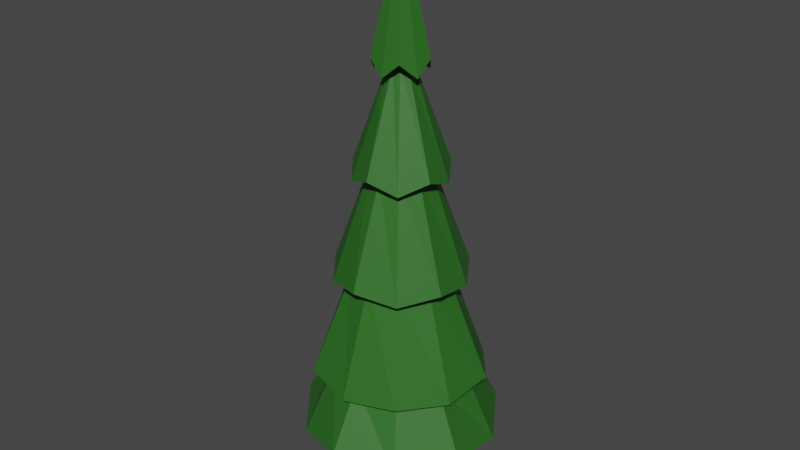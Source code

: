 # Source: tree1noncolor.blend  (saved by Blender 3.2.14; exported with 4.5.12 LTS)
import bpy
from mathutils import Matrix  # noqa: F401  (used for matrix-valued properties, if any)

bpy.ops.wm.read_factory_settings(use_empty=True)
scene = bpy.context.scene
scene.name = 'Scene'

# ---- collections
col_collection = bpy.data.collections.new('Collection'); scene.collection.children.link(col_collection)

# ---- materials (node trees are filled in below, after node groups)
mat_material_001 = bpy.data.materials.new('Material.001')
mat_material_001.use_transparent_shadow = False
mat_material_002 = bpy.data.materials.new('Material.002')
mat_material_002.use_transparent_shadow = False

# ---- material node trees
mat_material_001.use_nodes = True; mat_material_001.node_tree.nodes.clear()
_N = mat_material_001.node_tree.nodes; _L = mat_material_001.node_tree.links
n0 = _N.new('ShaderNodeBsdfPrincipled'); n0.name = 'Principled BSDF'; n0.location = (10, 300)
n0.distribution = 'GGX'
n0.subsurface_method = 'RANDOM_WALK_SKIN'
n0.inputs[3].default_value = 1.45
n0.inputs[27].default_value = (0.0, 0.0, 0.0, 1.0)
n0.inputs[28].default_value = 1.0
n1 = _N.new('ShaderNodeOutputMaterial'); n1.name = 'Material Output'; n1.location = (300, 300)
n2 = _N.new('ShaderNodeValToRGB'); n2.name = 'ColorRamp'; n2.location = (-380, 238)
while len(n2.color_ramp.elements) > 1: n2.color_ramp.elements.remove(n2.color_ramp.elements[-1])
n2.color_ramp.elements[0].position = 0.2864; n2.color_ramp.elements[0].color = (0.0, 0.0, 0.0, 1.0)
_e = n2.color_ramp.elements.new(1.0); _e.color = (0.08079, 0.4651, 0.05341, 1.0)
n2.inputs[0].default_value = 0.5045
_L.new(n0.outputs[0], n1.inputs[0])
_L.new(n2.outputs[0], n0.inputs[0])
n1.is_active_output = True
mat_material_002.use_nodes = True; mat_material_002.node_tree.nodes.clear()
_N = mat_material_002.node_tree.nodes; _L = mat_material_002.node_tree.links
n0 = _N.new('ShaderNodeBsdfPrincipled'); n0.name = 'Principled BSDF'; n0.location = (10, 300)
n0.distribution = 'GGX'
n0.subsurface_method = 'RANDOM_WALK_SKIN'
n0.inputs[0].default_value = (0.06778, 0.02208, 0.005869, 1.0)
n0.inputs[3].default_value = 1.45
n0.inputs[27].default_value = (0.0, 0.0, 0.0, 1.0)
n0.inputs[28].default_value = 1.0
n1 = _N.new('ShaderNodeOutputMaterial'); n1.name = 'Material Output'; n1.location = (300, 300)
_L.new(n0.outputs[0], n1.inputs[0])
n1.is_active_output = True

# ---- world
world_world = bpy.data.worlds.new('World'); scene.world = world_world
world_world.use_nodes = True; world_world.node_tree.nodes.clear()
_N = world_world.node_tree.nodes; _L = world_world.node_tree.links
n0 = _N.new('ShaderNodeOutputWorld'); n0.name = 'World Output'; n0.location = (300, 300)
n1 = _N.new('ShaderNodeBackground'); n1.name = 'Background'; n1.location = (10, 300)
n1.inputs[0].default_value = (0.05088, 0.05088, 0.05088, 1.0)
_L.new(n1.outputs[0], n0.inputs[0])
n0.is_active_output = True
world_world.color = (0.05088, 0.05088, 0.05088)
world_world.use_sun_shadow = False
world_world.sun_shadow_jitter_overblur = 0.0

# ---- meshes
me_cylinder_001 = bpy.data.meshes.new('Cylinder.001')
me_cylinder_001.from_pydata([(0.0, 1.0, -1.0), (-2.661e-08, -2.98e-08, 4.134), (0.6072, 0.8357, -0.882), (-2.98e-08, -1.49e-08, 4.134), (0.9511, 0.309, -1.0), (-2.98e-08, -2.235e-08, 4.134), (0.9824, -0.3192, -0.882), (-2.98e-08, -2.235e-08, 4.134), (0.5878, -0.809, -1.0), (-2.98e-08, -1.49e-08, 4.134), (-8.956e-08, -1.033, -0.882), (-2.661e-08, -2.98e-08, 4.134), (-0.5878, -0.809, -1.0), (-2.98e-08, -1.49e-08, 4.134), (-0.9824, -0.3192, -0.882), (-2.98e-08, -2.235e-08, 4.134), (-0.9511, 0.309, -1.0), (-2.98e-08, -2.235e-08, 4.134), (-0.6072, 0.8357, -0.882), (-2.98e-08, -1.49e-08, 4.134), (-2.838e-09, 0.8981, -0.2885), (-8.797e-09, 0.6695, 0.697), (-1.412e-08, 0.4695, 1.724), (-1.933e-08, 0.2783, 2.893), (0.1584, 0.218, 2.75), (0.285, 0.3923, 1.833), (0.4065, 0.5595, 0.7721), (0.5111, 0.7034, -0.3298), (0.2647, 0.08601, 2.893), (0.4465, 0.1451, 1.724), (0.6367, 0.2069, 0.697), (0.8542, 0.2775, -0.2885), (0.2563, -0.08326, 2.75), (0.4612, -0.1499, 1.833), (0.6577, -0.2137, 0.7721), (0.8269, -0.2687, -0.3298), (0.1636, -0.2252, 2.893), (0.2759, -0.3798, 1.724), (0.3935, -0.5416, 0.697), (0.5279, -0.7266, -0.2885), (-4.3e-08, -0.2695, 2.75), (-5.623e-08, -0.4849, 1.833), (-6.879e-08, -0.6915, 0.7721), (-7.948e-08, -0.8695, -0.3298), (-0.1636, -0.2252, 2.893), (-0.2759, -0.3798, 1.724), (-0.3935, -0.5416, 0.697), (-0.5279, -0.7266, -0.2885), (-0.2563, -0.08326, 2.75), (-0.4612, -0.1499, 1.833), (-0.6577, -0.2137, 0.7721), (-0.8269, -0.2687, -0.3298), (-0.2647, 0.08601, 2.893), (-0.4465, 0.1451, 1.724), (-0.6367, 0.2069, 0.697), (-0.8542, 0.2775, -0.2885), (-0.1584, 0.218, 2.75), (-0.285, 0.3923, 1.833), (-0.4065, 0.5595, 0.7721), (-0.5111, 0.7034, -0.3298), (0.3917, 0.5392, -0.2444), (0.6339, 0.206, -0.2444), (0.6339, -0.206, -0.2444), (0.3917, -0.5392, -0.2444), (-6.874e-08, -0.6665, -0.2444), (-0.3917, -0.5392, -0.2444), (-0.6339, -0.206, -0.2444), (-0.6339, 0.206, -0.2444), (-0.3917, 0.5392, -0.2444), (-1.047e-08, 0.6665, -0.2444), (-1.537e-08, 0.4786, 0.7823), (0.2813, 0.3872, 0.7823), (0.4552, 0.1479, 0.7823), (0.4552, -0.1479, 0.7823), (0.2813, -0.3872, 0.7823), (-5.721e-08, -0.4786, 0.7823), (-0.2813, -0.3872, 0.7823), (-0.4552, -0.1479, 0.7823), (-0.4552, 0.1479, 0.7823), (-0.2813, 0.3872, 0.7823), (-1.745e-08, 0.3099, 1.809), (0.1822, 0.2507, 1.809), (0.2948, 0.09577, 1.809), (0.2948, -0.09577, 1.809), (0.1822, -0.2507, 1.809), (-4.455e-08, -0.3099, 1.809), (-0.1822, -0.2507, 1.809), (-0.2948, -0.09577, 1.809), (-0.2948, 0.09577, 1.809), (-0.1822, 0.2507, 1.809), (-2.842e-08, 0.1164, 2.836), (0.06839, 0.09413, 2.836), (0.1107, 0.03595, 2.836), (0.1107, -0.03595, 2.836), (0.06839, -0.09413, 2.836), (-3.859e-08, -0.1164, 2.836), (-0.06839, -0.09413, 2.836), (-0.1107, -0.03595, 2.836), (-0.1107, 0.03595, 2.836), (-0.06839, 0.09413, 2.836), (-1.183e-08, 0.0, -0.8086), (0.0, 0.0, -0.8086), (0.0, 0.0, -0.8086), (0.0, 0.0, -0.8086), (0.0, 0.0, -0.8086), (-1.183e-08, 0.0, -0.8086), (0.0, 0.0, -0.8086), (0.0, 0.0, -0.8086), (0.0, 0.0, -0.8086), (0.0, 0.0, -0.8086)], [], [(23, 1, 3, 24), (24, 3, 5, 28), (28, 5, 7, 32), (32, 7, 9, 36), (36, 9, 11, 40), (40, 11, 13, 44), (44, 13, 15, 48), (48, 15, 17, 52), (3, 1, 19, 17, 15, 13, 11, 9, 7, 5), (52, 17, 19, 56), (56, 19, 1, 23), (6, 8, 104, 103), (68, 59, 20, 69), (79, 58, 21, 70), (89, 57, 22, 80), (99, 56, 23, 90), (67, 55, 59, 68), (78, 54, 58, 79), (88, 53, 57, 89), (98, 52, 56, 99), (66, 51, 55, 67), (77, 50, 54, 78), (87, 49, 53, 88), (97, 48, 52, 98), (65, 47, 51, 66), (76, 46, 50, 77), (86, 45, 49, 87), (96, 44, 48, 97), (64, 43, 47, 65), (75, 42, 46, 76), (85, 41, 45, 86), (95, 40, 44, 96), (63, 39, 43, 64), (74, 38, 42, 75), (84, 37, 41, 85), (94, 36, 40, 95), (62, 35, 39, 63), (73, 34, 38, 74), (83, 33, 37, 84), (93, 32, 36, 94), (61, 31, 35, 62), (72, 30, 34, 73), (82, 29, 33, 83), (92, 28, 32, 93), (60, 27, 31, 61), (71, 26, 30, 72), (81, 25, 29, 82), (91, 24, 28, 92), (69, 20, 27, 60), (70, 21, 26, 71), (80, 22, 25, 81), (90, 23, 24, 91), (0, 69, 60, 2), (2, 60, 61, 4), (4, 61, 62, 6), (6, 62, 63, 8), (8, 63, 64, 10), (10, 64, 65, 12), (12, 65, 66, 14), (14, 66, 67, 16), (16, 67, 68, 18), (18, 68, 69, 0), (20, 70, 71, 27), (27, 71, 72, 31), (31, 72, 73, 35), (35, 73, 74, 39), (39, 74, 75, 43), (43, 75, 76, 47), (47, 76, 77, 51), (51, 77, 78, 55), (55, 78, 79, 59), (59, 79, 70, 20), (21, 80, 81, 26), (26, 81, 82, 30), (30, 82, 83, 34), (34, 83, 84, 38), (38, 84, 85, 42), (42, 85, 86, 46), (46, 86, 87, 50), (50, 87, 88, 54), (54, 88, 89, 58), (58, 89, 80, 21), (22, 90, 91, 25), (25, 91, 92, 29), (29, 92, 93, 33), (33, 93, 94, 37), (37, 94, 95, 41), (41, 95, 96, 45), (45, 96, 97, 49), (49, 97, 98, 53), (53, 98, 99, 57), (57, 99, 90, 22), (100, 101, 102, 103, 104, 105, 106, 107, 108, 109), (0, 2, 101, 100), (4, 6, 103, 102), (2, 4, 102, 101), (18, 0, 100, 109), (16, 18, 109, 108), (14, 16, 108, 107), (12, 14, 107, 106), (10, 12, 106, 105), (8, 10, 105, 104)])
_uv = me_cylinder_001.uv_layers.new(name='UVMap')
_uv.uv.foreach_set('vector', [1.0, 0.8653, 1.0, 1.0, 0.9, 1.0, 0.9, 0.8653, 0.9, 0.8653, 0.9, 1.0, 0.8, 1.0, 0.8, 0.8653, 0.8, 0.8653, 0.8, 1.0, 0.7, 1.0, 0.7, 0.8653, 0.7, 0.8653, 0.7, 1.0, 0.6, 1.0, 0.6, 0.8653, 0.6, 0.8653, 0.6, 1.0, 0.5, 1.0, 0.5, 0.8653, 0.5, 0.8653, 0.5, 1.0, 0.4, 1.0, 0.4, 0.8653, 0.4, 0.8653, 0.4, 1.0, 0.3, 1.0, 0.3, 0.8653, 0.3, 0.8653, 0.3, 1.0, 0.2, 1.0, 0.2, 0.8653, 0.3911, 0.4442, 0.25, 0.49, 0.1089, 0.4442, 0.02175, 0.3242, 0.02175, 0.1758, 0.1089, 0.05584, 0.25, 0.01, 0.3911, 0.05584, 0.4783, 0.1758, 0.4783, 0.3242, 0.2, 0.8653, 0.2, 1.0, 0.1, 1.0, 0.1, 0.8653, 0.1, 0.8653, 0.1, 1.0, -7.451e-08, 1.0, -7.451e-08, 0.8653, 0.7, 0.5, 0.6, 0.5, 0.6, 0.5, 0.7, 0.5, 0.1, 0.5653, 0.1, 0.5653, -7.451e-08, 0.5653, -7.451e-08, 0.5653, 0.1, 0.6653, 0.1, 0.6653, -7.451e-08, 0.6653, -7.451e-08, 0.6653, 0.1, 0.7653, 0.1, 0.7653, -7.451e-08, 0.7653, -7.451e-08, 0.7653, 0.1, 0.8653, 0.1, 0.8653, -7.451e-08, 0.8653, -7.451e-08, 0.8653, 0.2, 0.5653, 0.2, 0.5653, 0.1, 0.5653, 0.1, 0.5653, 0.2, 0.6653, 0.2, 0.6653, 0.1, 0.6653, 0.1, 0.6653, 0.2, 0.7653, 0.2, 0.7653, 0.1, 0.7653, 0.1, 0.7653, 0.2, 0.8653, 0.2, 0.8653, 0.1, 0.8653, 0.1, 0.8653, 0.3, 0.5653, 0.3, 0.5653, 0.2, 0.5653, 0.2, 0.5653, 0.3, 0.6653, 0.3, 0.6653, 0.2, 0.6653, 0.2, 0.6653, 0.3, 0.7653, 0.3, 0.7653, 0.2, 0.7653, 0.2, 0.7653, 0.3, 0.8653, 0.3, 0.8653, 0.2, 0.8653, 0.2, 0.8653, 0.4, 0.5653, 0.4, 0.5653, 0.3, 0.5653, 0.3, 0.5653, 0.4, 0.6653, 0.4, 0.6653, 0.3, 0.6653, 0.3, 0.6653, 0.4, 0.7653, 0.4, 0.7653, 0.3, 0.7653, 0.3, 0.7653, 0.4, 0.8653, 0.4, 0.8653, 0.3, 0.8653, 0.3, 0.8653, 0.5, 0.5653, 0.5, 0.5653, 0.4, 0.5653, 0.4, 0.5653, 0.5, 0.6653, 0.5, 0.6653, 0.4, 0.6653, 0.4, 0.6653, 0.5, 0.7653, 0.5, 0.7653, 0.4, 0.7653, 0.4, 0.7653, 0.5, 0.8653, 0.5, 0.8653, 0.4, 0.8653, 0.4, 0.8653, 0.6, 0.5653, 0.6, 0.5653, 0.5, 0.5653, 0.5, 0.5653, 0.6, 0.6653, 0.6, 0.6653, 0.5, 0.6653, 0.5, 0.6653, 0.6, 0.7653, 0.6, 0.7653, 0.5, 0.7653, 0.5, 0.7653, 0.6, 0.8653, 0.6, 0.8653, 0.5, 0.8653, 0.5, 0.8653, 0.7, 0.5653, 0.7, 0.5653, 0.6, 0.5653, 0.6, 0.5653, 0.7, 0.6653, 0.7, 0.6653, 0.6, 0.6653, 0.6, 0.6653, 0.7, 0.7653, 0.7, 0.7653, 0.6, 0.7653, 0.6, 0.7653, 0.7, 0.8653, 0.7, 0.8653, 0.6, 0.8653, 0.6, 0.8653, 0.8, 0.5653, 0.8, 0.5653, 0.7, 0.5653, 0.7, 0.5653, 0.8, 0.6653, 0.8, 0.6653, 0.7, 0.6653, 0.7, 0.6653, 0.8, 0.7653, 0.8, 0.7653, 0.7, 0.7653, 0.7, 0.7653, 0.8, 0.8653, 0.8, 0.8653, 0.7, 0.8653, 0.7, 0.8653, 0.9, 0.5653, 0.9, 0.5653, 0.8, 0.5653, 0.8, 0.5653, 0.9, 0.6653, 0.9, 0.6653, 0.8, 0.6653, 0.8, 0.6653, 0.9, 0.7653, 0.9, 0.7653, 0.8, 0.7653, 0.8, 0.7653, 0.9, 0.8653, 0.9, 0.8653, 0.8, 0.8653, 0.8, 0.8653, 1.0, 0.5653, 1.0, 0.5653, 0.9, 0.5653, 0.9, 0.5653, 1.0, 0.6653, 1.0, 0.6653, 0.9, 0.6653, 0.9, 0.6653, 1.0, 0.7653, 1.0, 0.7653, 0.9, 0.7653, 0.9, 0.7653, 1.0, 0.8653, 1.0, 0.8653, 0.9, 0.8653, 0.9, 0.8653, 1.0, 0.5, 1.0, 0.5653, 0.9, 0.5653, 0.9, 0.5, 0.9, 0.5, 0.9, 0.5653, 0.8, 0.5653, 0.8, 0.5, 0.8, 0.5, 0.8, 0.5653, 0.7, 0.5653, 0.7, 0.5, 0.7, 0.5, 0.7, 0.5653, 0.6, 0.5653, 0.6, 0.5, 0.6, 0.5, 0.6, 0.5653, 0.5, 0.5653, 0.5, 0.5, 0.5, 0.5, 0.5, 0.5653, 0.4, 0.5653, 0.4, 0.5, 0.4, 0.5, 0.4, 0.5653, 0.3, 0.5653, 0.3, 0.5, 0.3, 0.5, 0.3, 0.5653, 0.2, 0.5653, 0.2, 0.5, 0.2, 0.5, 0.2, 0.5653, 0.1, 0.5653, 0.1, 0.5, 0.1, 0.5, 0.1, 0.5653, -7.451e-08, 0.5653, -7.451e-08, 0.5, 1.0, 0.5653, 1.0, 0.6653, 0.9, 0.6653, 0.9, 0.5653, 0.9, 0.5653, 0.9, 0.6653, 0.8, 0.6653, 0.8, 0.5653, 0.8, 0.5653, 0.8, 0.6653, 0.7, 0.6653, 0.7, 0.5653, 0.7, 0.5653, 0.7, 0.6653, 0.6, 0.6653, 0.6, 0.5653, 0.6, 0.5653, 0.6, 0.6653, 0.5, 0.6653, 0.5, 0.5653, 0.5, 0.5653, 0.5, 0.6653, 0.4, 0.6653, 0.4, 0.5653, 0.4, 0.5653, 0.4, 0.6653, 0.3, 0.6653, 0.3, 0.5653, 0.3, 0.5653, 0.3, 0.6653, 0.2, 0.6653, 0.2, 0.5653, 0.2, 0.5653, 0.2, 0.6653, 0.1, 0.6653, 0.1, 0.5653, 0.1, 0.5653, 0.1, 0.6653, -7.451e-08, 0.6653, -7.451e-08, 0.5653, 1.0, 0.6653, 1.0, 0.7653, 0.9, 0.7653, 0.9, 0.6653, 0.9, 0.6653, 0.9, 0.7653, 0.8, 0.7653, 0.8, 0.6653, 0.8, 0.6653, 0.8, 0.7653, 0.7, 0.7653, 0.7, 0.6653, 0.7, 0.6653, 0.7, 0.7653, 0.6, 0.7653, 0.6, 0.6653, 0.6, 0.6653, 0.6, 0.7653, 0.5, 0.7653, 0.5, 0.6653, 0.5, 0.6653, 0.5, 0.7653, 0.4, 0.7653, 0.4, 0.6653, 0.4, 0.6653, 0.4, 0.7653, 0.3, 0.7653, 0.3, 0.6653, 0.3, 0.6653, 0.3, 0.7653, 0.2, 0.7653, 0.2, 0.6653, 0.2, 0.6653, 0.2, 0.7653, 0.1, 0.7653, 0.1, 0.6653, 0.1, 0.6653, 0.1, 0.7653, -7.451e-08, 0.7653, -7.451e-08, 0.6653, 1.0, 0.7653, 1.0, 0.8653, 0.9, 0.8653, 0.9, 0.7653, 0.9, 0.7653, 0.9, 0.8653, 0.8, 0.8653, 0.8, 0.7653, 0.8, 0.7653, 0.8, 0.8653, 0.7, 0.8653, 0.7, 0.7653, 0.7, 0.7653, 0.7, 0.8653, 0.6, 0.8653, 0.6, 0.7653, 0.6, 0.7653, 0.6, 0.8653, 0.5, 0.8653, 0.5, 0.7653, 0.5, 0.7653, 0.5, 0.8653, 0.4, 0.8653, 0.4, 0.7653, 0.4, 0.7653, 0.4, 0.8653, 0.3, 0.8653, 0.3, 0.7653, 0.3, 0.7653, 0.3, 0.8653, 0.2, 0.8653, 0.2, 0.7653, 0.2, 0.7653, 0.2, 0.8653, 0.1, 0.8653, 0.1, 0.7653, 0.1, 0.7653, 0.1, 0.8653, -7.451e-08, 0.8653, -7.451e-08, 0.7653, 0.75, 0.49, 0.8911, 0.4442, 0.9783, 0.3242, 0.9783, 0.1758, 0.8911, 0.05584, 0.75, 0.01, 0.6089, 0.05584, 0.5217, 0.1758, 0.5217, 0.3242, 0.6089, 0.4442, 1.0, 0.5, 0.9, 0.5, 0.9, 0.5, 1.0, 0.5, 0.8, 0.5, 0.7, 0.5, 0.7, 0.5, 0.8, 0.5, 0.9, 0.5, 0.8, 0.5, 0.8, 0.5, 0.9, 0.5, 0.1, 0.5, -7.451e-08, 0.5, -7.451e-08, 0.5, 0.1, 0.5, 0.2, 0.5, 0.1, 0.5, 0.1, 0.5, 0.2, 0.5, 0.3, 0.5, 0.2, 0.5, 0.2, 0.5, 0.3, 0.5, 0.4, 0.5, 0.3, 0.5, 0.3, 0.5, 0.4, 0.5, 0.5, 0.5, 0.4, 0.5, 0.4, 0.5, 0.5, 0.5, 0.6, 0.5, 0.5, 0.5, 0.5, 0.5, 0.6, 0.5])
me_cylinder_001.materials.append(mat_material_001)
me_cylinder_001.update()
me_cylinder_002 = bpy.data.meshes.new('Cylinder.002')
me_cylinder_002.from_pydata([(-1.335e-09, 0.995, -1.443), (-1.717e-08, 0.5568, 1.0), (0.7036, 0.7036, -1.443), (0.3937, 0.3937, 1.0), (0.995, -4.24e-08, -1.443), (0.5568, -2.863e-08, 1.0), (0.7036, -0.7036, -1.443), (0.3937, -0.3937, 1.0), (-8.832e-08, -0.995, -1.443), (-6.585e-08, -0.5568, 1.0), (-0.7036, -0.7036, -1.443), (-0.3937, -0.3937, 1.0), (-0.995, 1.296e-08, -1.443), (-0.5568, 2.346e-09, 1.0), (-0.7036, 0.7036, -1.443), (-0.3937, 0.3937, 1.0), (-1.366e-08, 0.6622, -0.543), (0.4682, 0.4682, -0.543), (0.6622, -2.965e-08, -0.543), (0.4682, -0.4682, -0.543), (-7.155e-08, -0.6622, -0.543), (-0.4682, -0.4682, -0.543), (-0.6622, 7.189e-09, -0.543), (-0.4682, 0.4682, -0.543)], [], [(16, 1, 3, 17), (17, 3, 5, 18), (18, 5, 7, 19), (19, 7, 9, 20), (20, 9, 11, 21), (21, 11, 13, 22), (3, 1, 15, 13, 11, 9, 7, 5), (22, 13, 15, 23), (23, 15, 1, 16), (0, 2, 4, 6, 8, 10, 12, 14), (14, 23, 16, 0), (12, 22, 23, 14), (10, 21, 22, 12), (8, 20, 21, 10), (6, 19, 20, 8), (4, 18, 19, 6), (2, 17, 18, 4), (0, 16, 17, 2)])
_uv = me_cylinder_002.uv_layers.new(name='UVMap')
_uv.uv.foreach_set('vector', [1.0, 0.6842, 1.0, 1.0, 0.875, 1.0, 0.875, 0.6842, 0.875, 0.6842, 0.875, 1.0, 0.75, 1.0, 0.75, 0.6842, 0.75, 0.6842, 0.75, 1.0, 0.625, 1.0, 0.625, 0.6842, 0.625, 0.6842, 0.625, 1.0, 0.5, 1.0, 0.5, 0.6842, 0.5, 0.6842, 0.5, 1.0, 0.375, 1.0, 0.375, 0.6842, 0.375, 0.6842, 0.375, 1.0, 0.25, 1.0, 0.25, 0.6842, 0.4197, 0.4197, 0.25, 0.49, 0.08029, 0.4197, 0.01, 0.25, 0.08029, 0.08029, 0.25, 0.01, 0.4197, 0.08029, 0.49, 0.25, 0.25, 0.6842, 0.25, 1.0, 0.125, 1.0, 0.125, 0.6842, 0.125, 0.6842, 0.125, 1.0, 0.0, 1.0, 0.0, 0.6842, 0.75, 0.49, 0.9197, 0.4197, 0.99, 0.25, 0.9197, 0.08029, 0.75, 0.01, 0.5803, 0.08029, 0.51, 0.25, 0.5803, 0.4197, 0.125, 0.5, 0.125, 0.6842, 0.0, 0.6842, 0.0, 0.5, 0.25, 0.5, 0.25, 0.6842, 0.125, 0.6842, 0.125, 0.5, 0.375, 0.5, 0.375, 0.6842, 0.25, 0.6842, 0.25, 0.5, 0.5, 0.5, 0.5, 0.6842, 0.375, 0.6842, 0.375, 0.5, 0.625, 0.5, 0.625, 0.6842, 0.5, 0.6842, 0.5, 0.5, 0.75, 0.5, 0.75, 0.6842, 0.625, 0.6842, 0.625, 0.5, 0.875, 0.5, 0.875, 0.6842, 0.75, 0.6842, 0.75, 0.5, 1.0, 0.5, 1.0, 0.6842, 0.875, 0.6842, 0.875, 0.5])
me_cylinder_002.materials.append(mat_material_002)
me_cylinder_002.update()

# ---- objects
ob_cylinder = bpy.data.objects.new('Cylinder', me_cylinder_001)
ob_cylinder_001 = bpy.data.objects.new('Cylinder.001', me_cylinder_002)

# ---- transforms, parenting, visibility, modifiers, constraints
ob_cylinder.location = (0.0, 0.0, 0.9022)
ob_cylinder.scale = (0.5039, 0.5039, 0.5039)
ob_cylinder_001.location = (0.0, 0.0, 0.3296)
ob_cylinder_001.scale = (0.1923, 0.1923, 0.1923)

# ---- collection membership
col_collection.objects.link(ob_cylinder)
col_collection.objects.link(ob_cylinder_001)

# ---- scene / render settings (as saved in the file)
scene.frame_start = 1; scene.frame_end = 250; scene.frame_set(1)
scene.render.engine = 'BLENDER_EEVEE_NEXT'
scene.cycles.sampling_pattern = 'TABULATED_SOBOL'
scene.cycles.use_light_tree = False
scene.view_settings.view_transform = 'Filmic'
bpy.context.view_layer.update()

# ---- added for rendering (the .blend has no active camera and no usable light): camera, sun
cam_auto = bpy.data.cameras.new('AutoCamera')
cam_auto.lens = 50.0
cam_auto.sensor_width = 36.0
cam_auto.clip_end = 1000.0
ob_auto_camera = bpy.data.objects.new('AutoCamera', cam_auto)
scene.collection.objects.link(ob_auto_camera)
ob_auto_camera.location = (3.01687, -3.62856, 3.93218)
ob_auto_camera.rotation_euler = (1.09748, -7.21219e-08, 0.694738)
scene.camera = ob_auto_camera
light_auto_sun = bpy.data.lights.new('AutoSun', 'SUN')
light_auto_sun.energy = 3.0
light_auto_sun.angle = 0.0523599
ob_auto_sun = bpy.data.objects.new('AutoSun', light_auto_sun)
scene.collection.objects.link(ob_auto_sun)
ob_auto_sun.rotation_euler = (0.872665, 0.174533, 0.523599)
bpy.context.view_layer.update()
